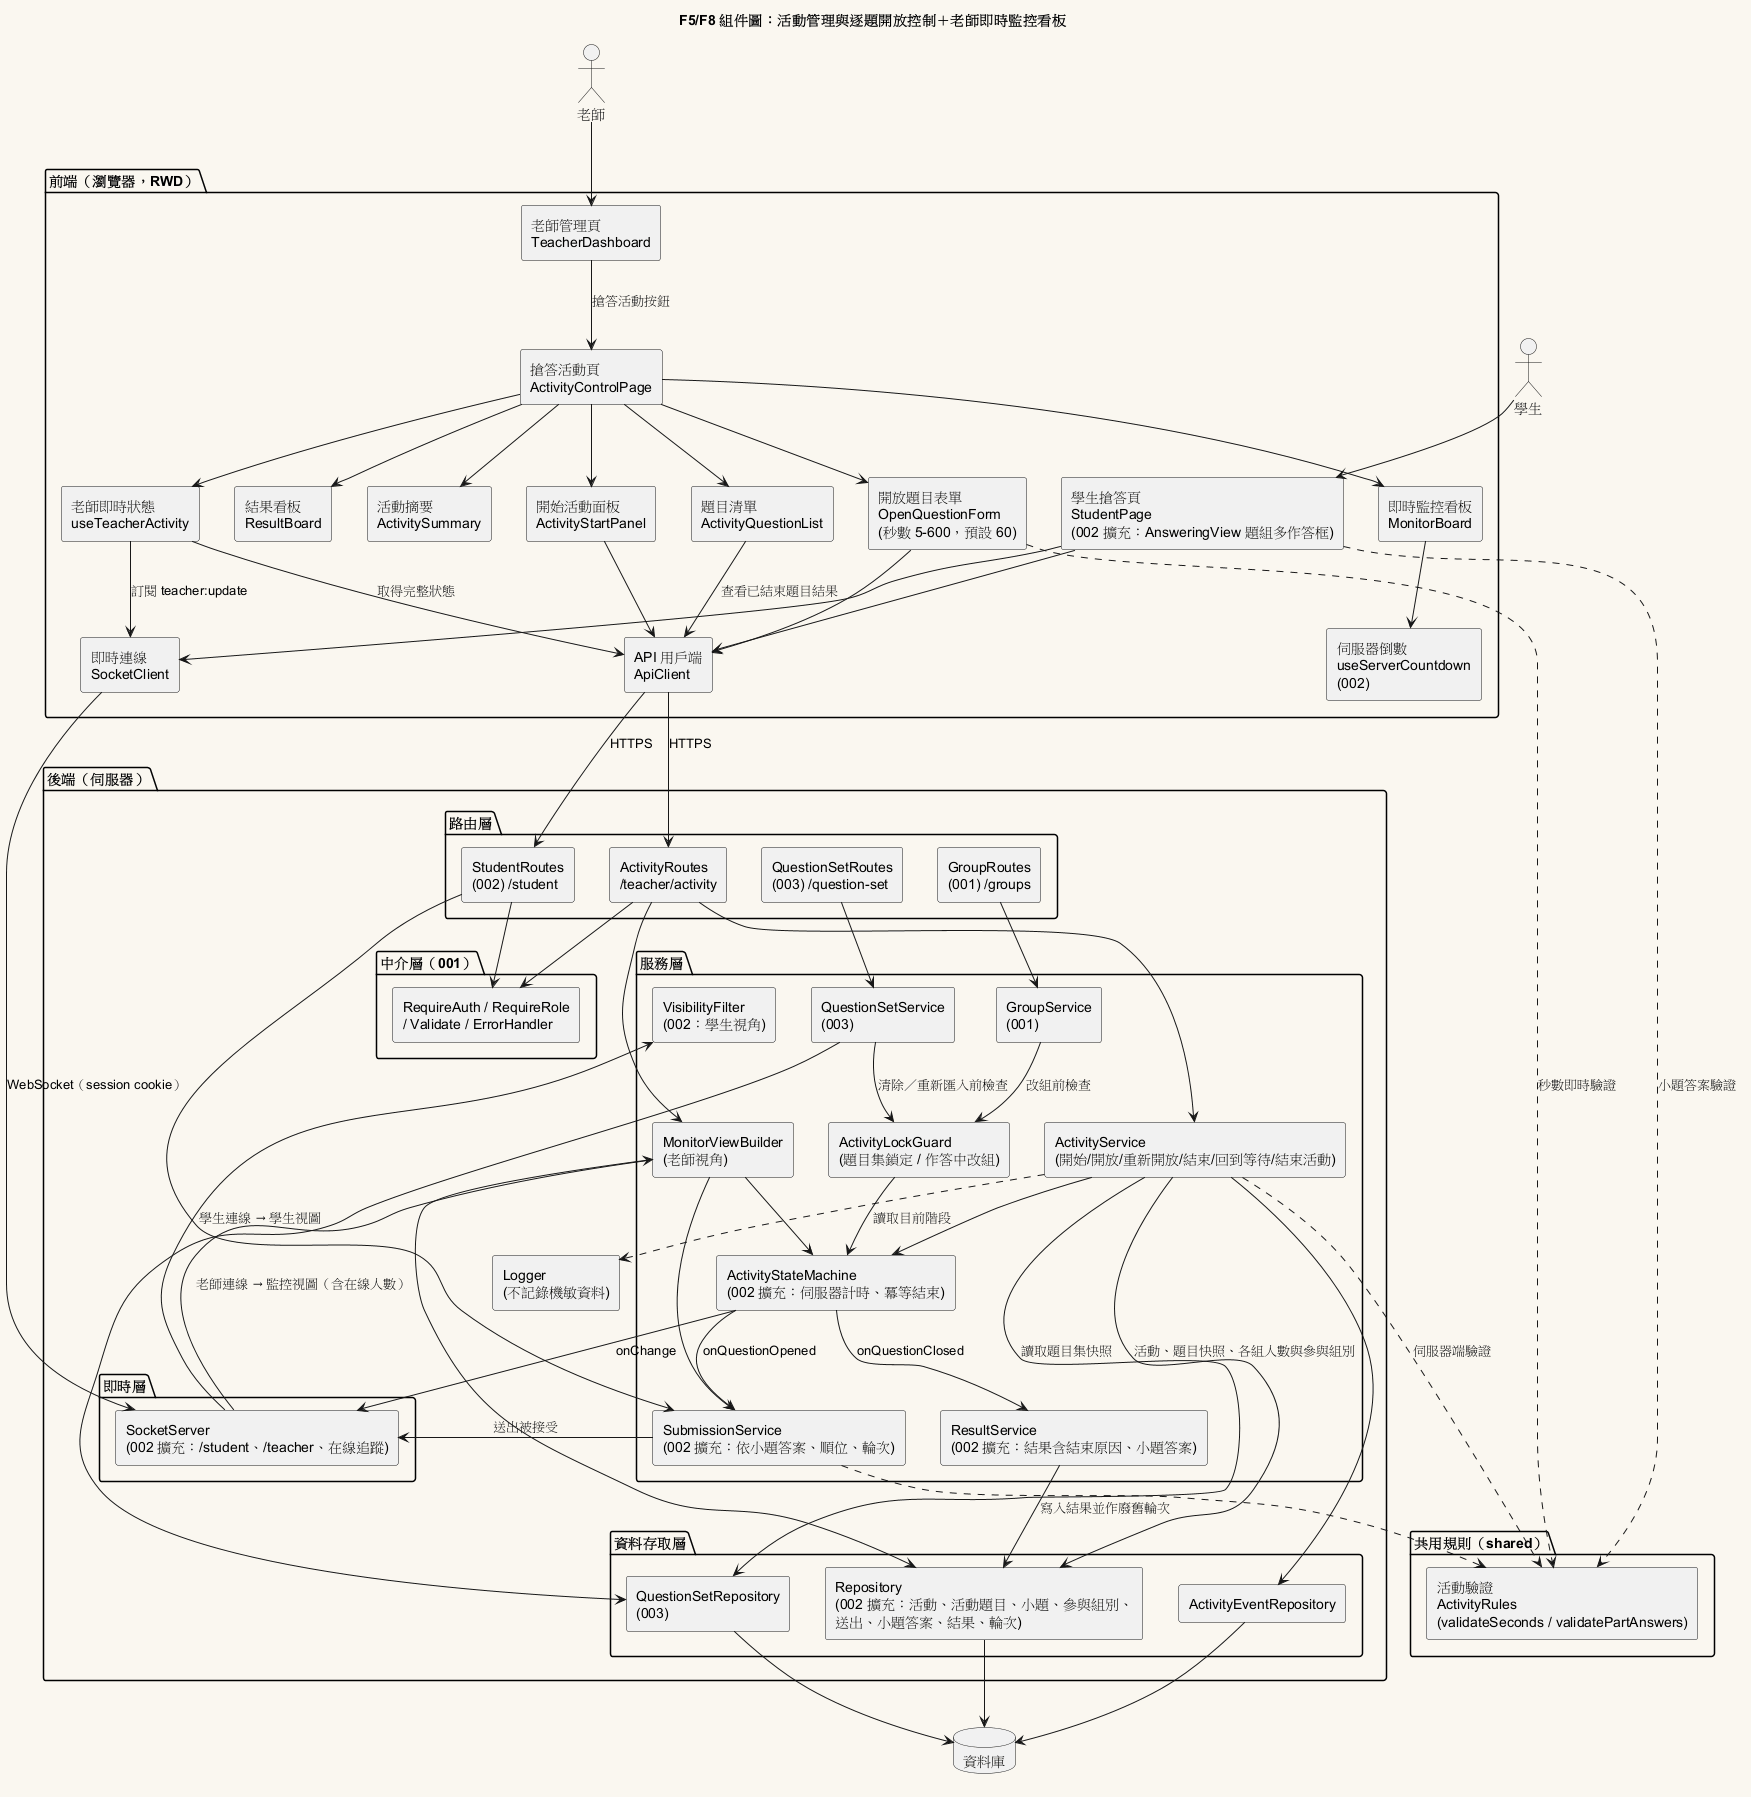

The diagram above was rendered by PlantUML. Its source (embedded in the PNG):
@startuml 004-component
title F5/F8 組件圖：活動管理與逐題開放控制＋老師即時監控看板

skinparam componentStyle rectangle
skinparam backgroundColor #FAF7F0
skinparam shadowing false

actor "老師" as Teacher
actor "學生" as Student

package "前端（瀏覽器，RWD）" as FE {
  [老師管理頁\nTeacherDashboard] as TeacherPage
  [搶答活動頁\nActivityControlPage] as ActPage
  [開始活動面板\nActivityStartPanel] as StartPanel
  [題目清單\nActivityQuestionList] as QList
  [開放題目表單\nOpenQuestionForm\n(秒數 5-600，預設 60)] as OpenForm
  [即時監控看板\nMonitorBoard] as Monitor
  [結果看板\nResultBoard] as ResultBoard
  [活動摘要\nActivitySummary] as Summary
  [老師即時狀態\nuseTeacherActivity] as TeacherHook
  [伺服器倒數\nuseServerCountdown\n(002)] as Countdown
  [學生搶答頁\nStudentPage\n(002 擴充：AnsweringView 題組多作答框)] as StudentPage
  [API 用戶端\nApiClient] as ApiClient
  [即時連線\nSocketClient] as SocketClient
}

package "共用規則（shared）" as SH {
  [活動驗證\nActivityRules\n(validateSeconds / validatePartAnswers)] as Rules
}

package "後端（伺服器）" as BE {
  package "路由層" {
    [ActivityRoutes\n/teacher/activity] as ActRoutes
    [StudentRoutes\n(002) /student] as StuRoutes
    [QuestionSetRoutes\n(003) /question-set] as SetRoutes
    [GroupRoutes\n(001) /groups] as GroupRoutes
  }
  package "中介層（001）" {
    [RequireAuth / RequireRole\n/ Validate / ErrorHandler] as MW
  }
  package "服務層" {
    [ActivityService\n(開始/開放/重新開放/結束/回到等待/結束活動)] as ActSvc
    [ActivityStateMachine\n(002 擴充：伺服器計時、冪等結束)] as FSM
    [SubmissionService\n(002 擴充：依小題答案、順位、輪次)] as SubSvc
    [ResultService\n(002 擴充：結果含結束原因、小題答案)] as ResSvc
    [MonitorViewBuilder\n(老師視角)] as MonBuilder
    [VisibilityFilter\n(002：學生視角)] as Vis
    [ActivityLockGuard\n(題目集鎖定 / 作答中改組)] as Lock
    [QuestionSetService\n(003)] as SetSvc
    [GroupService\n(001)] as GroupSvc
  }
  package "即時層" {
    [SocketServer\n(002 擴充：/student、/teacher、在線追蹤)] as Socket
  }
  package "資料存取層" {
    [Repository\n(002 擴充：活動、活動題目、小題、參與組別、\n送出、小題答案、結果、輪次)] as ActRepo
    [ActivityEventRepository] as EventRepo
    [QuestionSetRepository\n(003)] as SetRepo
  }
  [Logger\n(不記錄機敏資料)] as Logger
}

database "資料庫" as DB

Teacher --> TeacherPage
TeacherPage --> ActPage : 搶答活動按鈕
ActPage --> StartPanel
ActPage --> QList
ActPage --> OpenForm
ActPage --> Monitor
ActPage --> ResultBoard
ActPage --> Summary
ActPage --> TeacherHook
Monitor --> Countdown
OpenForm ..> Rules : 秒數即時驗證
TeacherHook --> ApiClient : 取得完整狀態
TeacherHook --> SocketClient : 訂閱 teacher:update
StartPanel --> ApiClient
OpenForm --> ApiClient
QList --> ApiClient : 查看已結束題目結果
Student --> StudentPage
StudentPage ..> Rules : 小題答案驗證
StudentPage --> ApiClient
StudentPage --> SocketClient

ApiClient --> ActRoutes : HTTPS
ApiClient --> StuRoutes : HTTPS
SocketClient --> Socket : WebSocket（session cookie）

ActRoutes --> MW
StuRoutes --> MW
ActRoutes --> ActSvc
ActRoutes --> MonBuilder
StuRoutes --> SubSvc
SetRoutes --> SetSvc
GroupRoutes --> GroupSvc

ActSvc --> FSM
ActSvc --> SetRepo : 讀取題目集快照
ActSvc --> ActRepo : 活動、題目快照、各組人數與參與組別
ActSvc --> EventRepo
ActSvc ..> Rules : 伺服器端驗證
Lock --> FSM : 讀取目前階段
SetSvc --> SetRepo
SetSvc --> Lock : 清除／重新匯入前檢查
GroupSvc --> Lock : 改組前檢查
FSM --> SubSvc : onQuestionOpened
FSM --> ResSvc : onQuestionClosed
FSM --> Socket : onChange
SubSvc ..> Rules
SubSvc --> Socket : 送出被接受
ResSvc --> ActRepo : 寫入結果並作廢舊輪次
MonBuilder --> FSM
MonBuilder --> SubSvc
MonBuilder --> ActRepo
Socket --> MonBuilder : 老師連線 → 監控視圖（含在線人數）
Socket --> Vis : 學生連線 → 學生視圖

ActRepo --> DB
EventRepo --> DB
SetRepo --> DB
ActSvc ..> Logger
@enduml